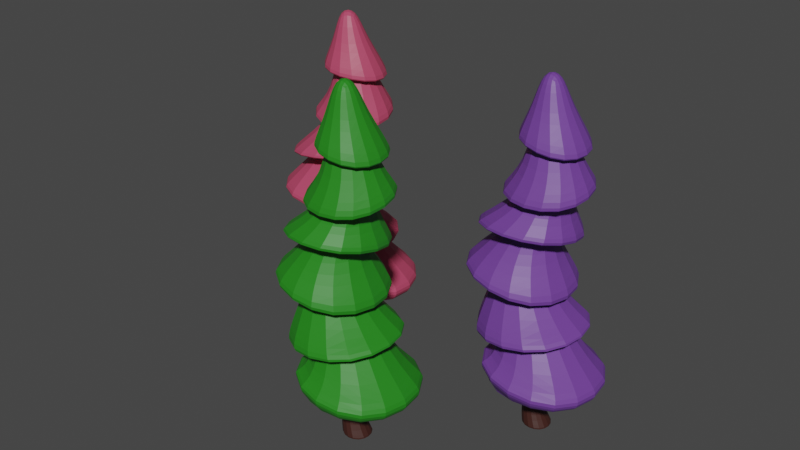 # Source: Pinheirinhos.blend  (saved by Blender 4.0.36; exported with 4.5.12 LTS)
import bpy
from mathutils import Matrix  # noqa: F401  (used for matrix-valued properties, if any)

bpy.ops.wm.read_factory_settings(use_empty=True)
scene = bpy.context.scene
scene.name = 'Scene'

# ---- collections
col_collection = bpy.data.collections.new('Collection'); scene.collection.children.link(col_collection)

# ---- materials (node trees are filled in below, after node groups)
mat_folhas_verdes = bpy.data.materials.new('Folhas_Verdes')
mat_folhas_verdes.use_transparent_shadow = False
mat_material_002 = bpy.data.materials.new('Material.002')
mat_material_002.use_transparent_shadow = False
mat_material_001 = bpy.data.materials.new('Material.001')
mat_material_001.use_transparent_shadow = False
mat_folhas = bpy.data.materials.new('Folhas')
mat_folhas.use_transparent_shadow = False

# ---- material node trees
mat_folhas_verdes.use_nodes = True; mat_folhas_verdes.node_tree.nodes.clear()
_N = mat_folhas_verdes.node_tree.nodes; _L = mat_folhas_verdes.node_tree.links
n0 = _N.new('ShaderNodeBsdfPrincipled'); n0.name = 'Principled BSDF'; n0.location = (10, 300)
n0.inputs[0].default_value = (0.01751, 0.2247, 0.01039, 1.0)
n0.inputs[3].default_value = 1.45
n1 = _N.new('ShaderNodeOutputMaterial'); n1.name = 'Material Output'; n1.location = (300, 300)
_L.new(n0.outputs[0], n1.inputs[0])
n1.is_active_output = True
mat_material_002.use_nodes = True; mat_material_002.node_tree.nodes.clear()
_N = mat_material_002.node_tree.nodes; _L = mat_material_002.node_tree.links
n0 = _N.new('ShaderNodeBsdfPrincipled'); n0.name = 'Principled BSDF'; n0.location = (10, 300)
n0.inputs[0].default_value = (0.04684, 0.01369, 0.009649, 1.0)
n0.inputs[3].default_value = 1.45
n1 = _N.new('ShaderNodeOutputMaterial'); n1.name = 'Material Output'; n1.location = (300, 300)
_L.new(n0.outputs[0], n1.inputs[0])
n1.is_active_output = True
mat_material_001.use_nodes = True; mat_material_001.node_tree.nodes.clear()
_N = mat_material_001.node_tree.nodes; _L = mat_material_001.node_tree.links
n0 = _N.new('ShaderNodeBsdfPrincipled'); n0.name = 'Principled BSDF'; n0.location = (10, 300)
n0.inputs[0].default_value = (0.1554, 0.05028, 0.3154, 1.0)
n0.inputs[3].default_value = 1.45
n1 = _N.new('ShaderNodeOutputMaterial'); n1.name = 'Material Output'; n1.location = (300, 300)
_L.new(n0.outputs[0], n1.inputs[0])
n1.is_active_output = True
mat_folhas.use_nodes = True; mat_folhas.node_tree.nodes.clear()
_N = mat_folhas.node_tree.nodes; _L = mat_folhas.node_tree.links
n0 = _N.new('ShaderNodeBsdfPrincipled'); n0.name = 'Principled BSDF'; n0.location = (10, 300)
n0.inputs[0].default_value = (0.4829, 0.05999, 0.1251, 1.0)
n0.inputs[3].default_value = 1.45
n1 = _N.new('ShaderNodeOutputMaterial'); n1.name = 'Material Output'; n1.location = (300, 300)
_L.new(n0.outputs[0], n1.inputs[0])
n1.is_active_output = True

# ---- world
world_world = bpy.data.worlds.new('World'); scene.world = world_world
world_world.use_nodes = True; world_world.node_tree.nodes.clear()
_N = world_world.node_tree.nodes; _L = world_world.node_tree.links
n0 = _N.new('ShaderNodeOutputWorld'); n0.name = 'World Output'; n0.location = (300, 300)
n1 = _N.new('ShaderNodeBackground'); n1.name = 'Background'; n1.location = (10, 300)
n1.inputs[0].default_value = (0.05088, 0.05088, 0.05088, 1.0)
_L.new(n1.outputs[0], n0.inputs[0])
n0.is_active_output = True
world_world.color = (0.05088, 0.05088, 0.05088)
world_world.use_sun_shadow = False
world_world.sun_shadow_jitter_overblur = 0.0

# ---- meshes
me_cube = bpy.data.meshes.new('Cube')
me_cube.from_pydata([(-0.6144, -0.1981, 8.187), (-0.6148, 0.3065, 8.189), (-0.1099, 0.3058, 8.182), (-0.08956, -0.2012, 8.153), (-1.302, -0.5031, 1.272), (-1.321, 0.7705, 1.273), (0.02989, -0.5005, 1.266), (0.01512, 0.7615, 1.267), (-1.544, -0.5069, 2.53), (-1.542, 0.5499, 2.531), (-0.451, 0.5466, 2.526), (-0.4531, -0.5059, 2.525), (-0.9396, -0.4083, 4.114), (-0.9374, 0.4194, 4.114), (-0.1451, 0.4183, 4.101), (-0.1474, -0.405, 4.101), (-0.5752, -0.5242, 5.38), (-0.5744, 0.5083, 5.379), (0.4315, 0.5088, 5.377), (0.4383, -0.5246, 5.369), (-0.7137, -0.3491, 7.124), (-0.7142, 0.4116, 7.125), (0.04551, 0.4102, 7.116), (0.06579, -0.3516, 7.09), (1.441, -1.447, -0.322), (-1.472, -1.447, -0.3226), (-1.472, 1.449, -0.3226), (1.441, 1.448, -0.322), (-2.02, -1.316, 1.221), (0.7043, -1.317, 1.222), (-2.02, 1.358, 1.221), (0.7043, 1.355, 1.222), (-2.287, 1.301, 2.783), (-2.287, -1.232, 2.783), (0.2389, -1.223, 2.877), (0.2389, 1.291, 2.877), (-1.365, 0.9859, 4.375), (-1.365, -0.9536, 4.375), (0.49, -0.9554, 4.28), (0.49, 0.9932, 4.28), (-0.9201, 0.8532, 5.581), (-0.9201, -0.8323, 5.581), (0.7568, -0.8265, 5.651), (0.7387, 0.8473, 5.669), (-0.8397, 0.5859, 7.214), (-0.8394, -0.4954, 7.213), (0.2518, -0.494, 7.266), (0.2187, 0.5805, 7.307), (-2.08, -2.004, -0.2474), (-1.959, 2.139, -0.3181), (2.034, -2.133, -0.7673), (2.155, 2.01, -0.8381), (-1.774, -1.454, 0.2807), (-2.228, -1.917, 0.3051), (-2.258, 1.808, 0.394), (-1.8, 1.416, 0.3628), (1.512, -1.906, 0.8354), (1.122, -1.435, 0.6828), (1.481, 1.83, 0.9244), (1.084, 1.422, 0.7631), (-2.363, -1.273, 2.295), (-2.814, -1.753, 2.522), (-2.651, 1.994, 2.42), (-2.242, 1.46, 2.216), (1.097, 1.855, 1.716), (0.4812, 1.329, 1.687), (0.9307, -1.978, 1.821), (0.3635, -1.41, 1.766), (-2.127, -1.278, 3.749), (-2.456, -1.671, 3.927), (-2.454, 1.769, 3.191), (-2.127, 1.336, 3.18), (1.022, 1.755, 3.192), (0.5277, 1.342, 3.166), (1.02, -1.658, 3.922), (0.533, -1.287, 3.737), (-1.375, -1.102, 4.688), (-1.666, -1.437, 4.724), (-1.666, 1.464, 5.124), (-1.379, 1.155, 4.997), (1.253, 1.487, 5.135), (0.8661, 1.156, 4.999), (1.252, -1.46, 4.728), (0.8639, -1.101, 4.69), (-1.06, -0.8642, 6.359), (-1.251, -1.096, 6.412), (-1.31, 1.202, 6.392), (-1.107, 0.9744, 6.336), (0.9861, 1.284, 6.051), (0.7152, 1.024, 6.047), (1.087, -1.075, 6.015), (0.7969, -0.8323, 6.024), (-1.641, -1.642, -1.039), (-1.754, -1.639, -0.7788), (-1.641, 1.642, -1.039), (-1.655, 1.738, -0.8365), (1.643, -1.642, -1.039), (1.597, -1.744, -1.203), (1.643, 1.642, -1.039), (1.696, 1.633, -1.26)], [], [(28, 29, 11, 8), (31, 30, 9, 10), (32, 33, 12, 13), (25, 4, 5, 26), (50, 24, 25, 48), (26, 5, 7, 27), (34, 35, 14, 15), (30, 28, 8, 9), (29, 31, 10, 11), (27, 7, 6, 24), (40, 41, 20, 21), (36, 37, 16, 17), (33, 34, 15, 12), (35, 32, 13, 14), (43, 40, 21, 22), (37, 38, 19, 16), (39, 36, 17, 18), (38, 39, 18, 19), (42, 43, 22, 23), (44, 45, 0, 1), (41, 42, 23, 20), (2, 1, 0, 3), (45, 46, 3, 0), (47, 44, 1, 2), (46, 47, 2, 3), (53, 56, 29, 28), (58, 54, 30, 31), (67, 60, 8, 11), (52, 55, 5, 4), (61, 66, 34, 33), (64, 62, 32, 35), (66, 64, 35, 34), (60, 63, 9, 8), (69, 74, 38, 37), (72, 70, 36, 39), (74, 72, 39, 38), (68, 71, 13, 12), (77, 82, 42, 41), (80, 78, 40, 43), (82, 80, 43, 42), (76, 79, 17, 16), (85, 90, 46, 45), (88, 86, 44, 47), (90, 88, 47, 46), (84, 87, 21, 20), (24, 6, 4, 25), (49, 26, 27, 51), (57, 52, 4, 6), (51, 27, 24, 50), (99, 95, 49, 51), (59, 57, 6, 7), (55, 59, 7, 5), (56, 58, 31, 29), (54, 53, 28, 30), (65, 67, 11, 10), (62, 61, 33, 32), (75, 68, 12, 15), (63, 65, 10, 9), (83, 76, 16, 19), (73, 75, 15, 14), (70, 69, 37, 36), (71, 73, 14, 13), (78, 77, 41, 40), (91, 84, 20, 23), (81, 83, 19, 18), (79, 81, 18, 17), (89, 91, 23, 22), (86, 85, 45, 44), (87, 89, 22, 21), (93, 97, 50, 48), (97, 99, 51, 50), (53, 54, 55, 52), (54, 58, 59, 55), (58, 56, 57, 59), (56, 53, 52, 57), (61, 62, 63, 60), (62, 64, 65, 63), (64, 66, 67, 65), (66, 61, 60, 67), (69, 70, 71, 68), (70, 72, 73, 71), (72, 74, 75, 73), (74, 69, 68, 75), (77, 78, 79, 76), (78, 80, 81, 79), (80, 82, 83, 81), (82, 77, 76, 83), (85, 86, 87, 84), (86, 88, 89, 87), (88, 90, 91, 89), (90, 85, 84, 91), (48, 25, 26, 49), (94, 92, 93, 95), (98, 94, 95, 99), (96, 98, 99, 97), (92, 96, 97, 93), (95, 93, 48, 49)])
_uv = me_cube.uv_layers.new(name='UVMap')
_uv.uv.foreach_set('vector', [0.625, 1.0, 0.625, 0.75, 0.625, 0.75, 0.625, 1.0, 0.625, 0.5, 0.625, 0.25, 0.625, 0.25, 0.625, 0.5, 0.625, 0.25, 0.625, 0.0, 0.625, 0.0, 0.625, 0.25, 0.4638, 0.0, 0.6168, 0.0, 0.6168, 0.25, 0.4638, 0.25, 0.4367, 0.75, 0.4638, 0.75, 0.4638, 1.0, 0.4367, 1.0, 0.4638, 0.25, 0.6168, 0.25, 0.6168, 0.5, 0.4638, 0.5, 0.625, 0.75, 0.625, 0.5, 0.625, 0.5, 0.625, 0.75, 0.625, 0.25, 0.625, 0.0, 0.625, 0.0, 0.625, 0.25, 0.625, 0.75, 0.625, 0.5, 0.625, 0.5, 0.625, 0.75, 0.4638, 0.5, 0.6168, 0.5, 0.6168, 0.75, 0.4638, 0.75, 0.625, 0.25, 0.625, 0.0, 0.625, 0.0, 0.625, 0.25, 0.625, 0.25, 0.625, 0.0, 0.625, 0.0, 0.625, 0.25, 0.625, 1.0, 0.625, 0.75, 0.625, 0.75, 0.625, 1.0, 0.625, 0.5, 0.625, 0.25, 0.625, 0.25, 0.625, 0.5, 0.625, 0.5, 0.625, 0.25, 0.625, 0.25, 0.625, 0.5, 0.625, 1.0, 0.625, 0.75, 0.625, 0.75, 0.625, 1.0, 0.625, 0.5, 0.625, 0.25, 0.625, 0.25, 0.625, 0.5, 0.625, 0.75, 0.625, 0.5, 0.625, 0.5, 0.625, 0.75, 0.625, 0.75, 0.625, 0.5, 0.625, 0.5, 0.625, 0.75, 0.625, 0.25, 0.625, 0.0, 0.625, 0.0, 0.625, 0.25, 0.625, 1.0, 0.625, 0.75, 0.625, 0.75, 0.625, 1.0, 0.625, 0.5, 0.875, 0.5, 0.875, 0.75, 0.625, 0.75, 0.625, 1.0, 0.625, 0.75, 0.625, 0.75, 0.625, 1.0, 0.625, 0.5, 0.625, 0.25, 0.625, 0.25, 0.625, 0.5, 0.625, 0.75, 0.625, 0.5, 0.625, 0.5, 0.625, 0.75, 0.625, 1.0, 0.625, 0.75, 0.625, 0.75, 0.625, 1.0, 0.625, 0.5, 0.625, 0.25, 0.625, 0.25, 0.625, 0.5, 0.625, 0.7491, 0.625, 0.9997, 0.625, 1.0, 0.625, 0.75, 0.6212, -0.001474, 0.6211, 0.2493, 0.6168, 0.25, 0.6168, 0.0, 0.625, 1.0, 0.625, 0.75, 0.625, 0.75, 0.625, 1.0, 0.625, 0.5, 0.625, 0.25, 0.625, 0.25, 0.625, 0.5, 0.625, 0.75, 0.625, 0.5, 0.625, 0.5, 0.625, 0.75, 0.625, -0.000632, 0.625, 0.2505, 0.625, 0.25, 0.625, 0.0, 0.625, 1.0, 0.625, 0.75, 0.625, 0.75, 0.625, 1.0, 0.625, 0.5, 0.625, 0.25, 0.625, 0.25, 0.625, 0.5, 0.625, 0.75, 0.625, 0.5, 0.625, 0.5, 0.625, 0.75, 0.625, -0.0009425, 0.625, 0.2508, 0.625, 0.25, 0.625, 0.0, 0.625, 1.0, 0.625, 0.75, 0.625, 0.75, 0.625, 1.0, 0.625, 0.5, 0.625, 0.25, 0.625, 0.25, 0.625, 0.5, 0.625, 0.75, 0.625, 0.5, 0.625, 0.5, 0.625, 0.75, 0.625, 0.0008893, 0.625, 0.2501, 0.625, 0.25, 0.625, 0.0, 0.625, 1.0, 0.625, 0.75, 0.625, 0.75, 0.625, 1.0, 0.625, 0.5, 0.625, 0.25, 0.625, 0.25, 0.625, 0.5, 0.625, 0.75, 0.625, 0.5, 0.625, 0.5, 0.625, 0.75, 0.625, -0.0004475, 0.625, 0.2504, 0.625, 0.25, 0.625, 0.0, 0.4638, 0.75, 0.6168, 0.75, 0.6168, 1.0, 0.4638, 1.0, 0.4367, 0.25, 0.4638, 0.25, 0.4638, 0.5, 0.4367, 0.5, 0.6213, 0.7514, 0.6212, 0.9993, 0.6168, 1.0, 0.6168, 0.75, 0.4367, 0.5, 0.4638, 0.5, 0.4638, 0.75, 0.4367, 0.75, 0.3248, 0.5491, 0.1752, 0.5491, 0.1586, 0.5, 0.3421, 0.5, 0.6211, 0.5014, 0.6212, 0.7507, 0.6168, 0.75, 0.6168, 0.5, 0.6211, 0.2486, 0.6211, 0.5007, 0.6168, 0.5, 0.6168, 0.25, 0.625, 0.75, 0.625, 0.5, 0.625, 0.5, 0.625, 0.75, 0.625, 0.25, 0.625, 0.0, 0.625, 0.0, 0.625, 0.25, 0.625, 0.5006, 0.625, 0.7495, 0.625, 0.75, 0.625, 0.5, 0.625, 0.25, 0.625, 0.0, 0.625, 0.0, 0.625, 0.25, 0.625, 0.7483, 0.625, 0.9995, 0.625, 1.0, 0.625, 0.75, 0.625, 0.2509, 0.625, 0.5004, 0.625, 0.5, 0.625, 0.25, 0.625, 0.7499, 0.625, 1.0, 0.625, 1.0, 0.625, 0.75, 0.625, 0.501, 0.625, 0.7491, 0.625, 0.75, 0.625, 0.5, 0.625, 0.25, 0.625, 0.0, 0.625, 0.0, 0.625, 0.25, 0.625, 0.2516, 0.625, 0.5005, 0.625, 0.5, 0.625, 0.25, 0.625, 0.25, 0.625, 0.0, 0.625, 0.0, 0.625, 0.25, 0.625, 0.7488, 0.625, 0.9998, 0.625, 1.0, 0.625, 0.75, 0.625, 0.4991, 0.625, 0.7499, 0.625, 0.75, 0.625, 0.5, 0.625, 0.2501, 0.625, 0.4996, 0.625, 0.5, 0.625, 0.25, 0.625, 0.5005, 0.625, 0.7496, 0.625, 0.75, 0.625, 0.5, 0.625, 0.25, 0.625, 0.0, 0.625, 0.0, 0.625, 0.25, 0.625, 0.2511, 0.625, 0.5002, 0.625, 0.5, 0.625, 0.25, 0.1752, 0.7009, 0.3248, 0.7009, 0.3421, 0.75, 0.1586, 0.75, 0.3281, 0.7009, 0.3281, 0.5491, 0.4367, 0.5, 0.4367, 0.75, 0.625, 0.0, 0.625, 0.25, 0.6211, 0.2493, 0.6212, -0.001474, 0.625, 0.25, 0.625, 0.5, 0.6211, 0.5007, 0.6211, 0.2486, 0.625, 0.5, 0.625, 0.75, 0.6212, 0.7507, 0.6211, 0.5014, 0.625, 0.75, 0.625, 1.0, 0.6212, 0.9993, 0.6213, 0.7514, 0.625, 0.0, 0.625, 0.25, 0.625, 0.2505, 0.625, -0.000632, 0.625, 0.25, 0.625, 0.5, 0.625, 0.5004, 0.625, 0.2509, 0.625, 0.5, 0.625, 0.75, 0.625, 0.7495, 0.625, 0.5006, 0.625, 0.75, 0.625, 1.0, 0.625, 0.9997, 0.625, 0.7491, 0.625, 0.0, 0.625, 0.25, 0.625, 0.2508, 0.625, -0.0009425, 0.625, 0.25, 0.625, 0.5, 0.625, 0.5005, 0.625, 0.2516, 0.625, 0.5, 0.625, 0.75, 0.625, 0.7491, 0.625, 0.501, 0.625, 0.75, 0.625, 1.0, 0.625, 0.9995, 0.625, 0.7483, 0.625, 0.0, 0.625, 0.25, 0.625, 0.2501, 0.625, 0.0008893, 0.625, 0.25, 0.625, 0.5, 0.625, 0.4996, 0.625, 0.2501, 0.625, 0.5, 0.625, 0.75, 0.625, 0.7499, 0.625, 0.4991, 0.625, 0.75, 0.625, 1.0, 0.625, 1.0, 0.625, 0.7499, 0.625, 0.0, 0.625, 0.25, 0.625, 0.2504, 0.625, -0.0004475, 0.625, 0.25, 0.625, 0.5, 0.625, 0.5002, 0.625, 0.2511, 0.625, 0.5, 0.625, 0.75, 0.625, 0.7496, 0.625, 0.5005, 0.625, 0.75, 0.625, 1.0, 0.625, 0.9998, 0.625, 0.7488, 0.4367, 0.0, 0.4638, 0.0, 0.4638, 0.25, 0.4367, 0.25, 0.1773, 0.5523, 0.1773, 0.6977, 0.1741, 0.6998, 0.1741, 0.5502, 0.3227, 0.5523, 0.1773, 0.5523, 0.1752, 0.5491, 0.3248, 0.5491, 0.3227, 0.6977, 0.3227, 0.5523, 0.3281, 0.5491, 0.3281, 0.7009, 0.1773, 0.6977, 0.3227, 0.6977, 0.3248, 0.7009, 0.1752, 0.7009, 0.1741, 0.5502, 0.1741, 0.6998, 0.125, 0.7167, 0.125, 0.5333])
me_cube.materials.append(mat_folhas_verdes)
me_cube.update()
me_cube_001 = bpy.data.meshes.new('Cube.001')
me_cube_001.from_pydata([(-0.6421, -0.6421, -0.6421), (-1.137, -0.6421, 2.497), (-0.6421, 0.6421, -0.6421), (-1.137, 0.6421, 2.497), (0.6421, -0.6421, -0.6421), (0.1475, -0.6421, 2.497), (0.6421, 0.6421, -0.6421), (0.1475, 0.6421, 2.497), (-1.508, 0.6421, -1.896), (-1.508, -0.6421, -1.896), (-0.2234, 0.6421, -1.896), (-0.2234, -0.6421, -1.896), (-1.248, 1.054, -3.68), (-1.248, -1.054, -3.68), (0.8597, 1.054, -3.68), (0.8597, -1.054, -3.68), (-1.248, 1.054, -3.68), (-1.248, -1.054, -3.68), (0.8597, 1.054, -3.68), (0.8597, -1.054, -3.68)], [], [(0, 1, 3, 2), (2, 3, 7, 6), (6, 7, 5, 4), (4, 5, 1, 0), (4, 0, 9, 11), (7, 3, 1, 5), (10, 11, 15, 14), (2, 6, 10, 8), (0, 2, 8, 9), (6, 4, 11, 10), (15, 13, 17, 19), (9, 8, 12, 13), (11, 9, 13, 15), (8, 10, 14, 12), (16, 18, 19, 17), (12, 14, 18, 16), (14, 15, 19, 18), (13, 12, 16, 17)])
_uv = me_cube_001.uv_layers.new(name='UVMap')
_uv.uv.foreach_set('vector', [0.375, 0.0, 0.625, 0.0, 0.625, 0.25, 0.375, 0.25, 0.375, 0.25, 0.625, 0.25, 0.625, 0.5, 0.375, 0.5, 0.375, 0.5, 0.625, 0.5, 0.625, 0.75, 0.375, 0.75, 0.375, 0.75, 0.625, 0.75, 0.625, 1.0, 0.375, 1.0, 0.375, 0.75, 0.375, 1.0, 0.375, 1.0, 0.375, 0.75, 0.625, 0.5, 0.875, 0.5, 0.875, 0.75, 0.625, 0.75, 0.375, 0.5, 0.375, 0.75, 0.375, 0.75, 0.375, 0.5, 0.375, 0.25, 0.375, 0.5, 0.375, 0.5, 0.375, 0.25, 0.375, 0.0, 0.375, 0.25, 0.375, 0.25, 0.375, 0.0, 0.375, 0.5, 0.375, 0.75, 0.375, 0.75, 0.375, 0.5, 0.375, 0.75, 0.375, 1.0, 0.375, 1.0, 0.375, 0.75, 0.375, 0.0, 0.375, 0.25, 0.375, 0.25, 0.375, 0.0, 0.375, 0.75, 0.375, 1.0, 0.375, 1.0, 0.375, 0.75, 0.375, 0.25, 0.375, 0.5, 0.375, 0.5, 0.375, 0.25, 0.125, 0.5, 0.375, 0.5, 0.375, 0.75, 0.125, 0.75, 0.375, 0.25, 0.375, 0.5, 0.375, 0.5, 0.375, 0.25, 0.375, 0.5, 0.375, 0.75, 0.375, 0.75, 0.375, 0.5, 0.375, 0.0, 0.375, 0.25, 0.375, 0.25, 0.375, 0.0])
me_cube_001.materials.append(mat_material_002)
me_cube_001.update()
me_cube_002 = bpy.data.meshes.new('Cube.002')
me_cube_002.from_pydata([(-0.6144, -0.1981, 8.187), (-0.6148, 0.3065, 8.189), (-0.1099, 0.3058, 8.182), (-0.08956, -0.2012, 8.153), (-1.302, -0.5031, 1.272), (-1.321, 0.7705, 1.273), (0.02989, -0.5005, 1.266), (0.01512, 0.7615, 1.267), (-1.544, -0.5069, 2.53), (-1.542, 0.5499, 2.531), (-0.451, 0.5466, 2.526), (-0.4531, -0.5059, 2.525), (-0.9396, -0.4083, 4.114), (-0.9374, 0.4194, 4.114), (-0.1451, 0.4183, 4.101), (-0.1474, -0.405, 4.101), (-0.5752, -0.5242, 5.38), (-0.5744, 0.5083, 5.379), (0.4315, 0.5088, 5.377), (0.4383, -0.5246, 5.369), (-0.7137, -0.3491, 7.124), (-0.7142, 0.4116, 7.125), (0.04551, 0.4102, 7.116), (0.06579, -0.3516, 7.09), (1.441, -1.447, -0.322), (-1.472, -1.447, -0.3226), (-1.472, 1.449, -0.3226), (1.441, 1.448, -0.322), (-2.02, -1.316, 1.221), (0.7043, -1.317, 1.222), (-2.02, 1.358, 1.221), (0.7043, 1.355, 1.222), (-2.287, 1.301, 2.783), (-2.287, -1.232, 2.783), (0.2389, -1.223, 2.877), (0.2389, 1.291, 2.877), (-1.365, 0.9859, 4.375), (-1.365, -0.9536, 4.375), (0.49, -0.9554, 4.28), (0.49, 0.9932, 4.28), (-0.9201, 0.8532, 5.581), (-0.9201, -0.8323, 5.581), (0.7568, -0.8265, 5.651), (0.7387, 0.8473, 5.669), (-0.8397, 0.5859, 7.214), (-0.8394, -0.4954, 7.213), (0.2518, -0.494, 7.266), (0.2187, 0.5805, 7.307), (-2.08, -2.004, -0.2474), (-1.959, 2.139, -0.3181), (2.034, -2.133, -0.7673), (2.155, 2.01, -0.8381), (-1.774, -1.454, 0.2807), (-2.228, -1.917, 0.3051), (-2.258, 1.808, 0.394), (-1.8, 1.416, 0.3628), (1.512, -1.906, 0.8354), (1.122, -1.435, 0.6828), (1.481, 1.83, 0.9244), (1.084, 1.422, 0.7631), (-2.363, -1.273, 2.295), (-2.814, -1.753, 2.522), (-2.651, 1.994, 2.42), (-2.242, 1.46, 2.216), (1.097, 1.855, 1.716), (0.4812, 1.329, 1.687), (0.9307, -1.978, 1.821), (0.3635, -1.41, 1.766), (-2.127, -1.278, 3.749), (-2.456, -1.671, 3.927), (-2.454, 1.769, 3.191), (-2.127, 1.336, 3.18), (1.022, 1.755, 3.192), (0.5277, 1.342, 3.166), (1.02, -1.658, 3.922), (0.533, -1.287, 3.737), (-1.375, -1.102, 4.688), (-1.666, -1.437, 4.724), (-1.666, 1.464, 5.124), (-1.379, 1.155, 4.997), (1.253, 1.487, 5.135), (0.8661, 1.156, 4.999), (1.252, -1.46, 4.728), (0.8639, -1.101, 4.69), (-1.06, -0.8642, 6.359), (-1.251, -1.096, 6.412), (-1.31, 1.202, 6.392), (-1.107, 0.9744, 6.336), (0.9861, 1.284, 6.051), (0.7152, 1.024, 6.047), (1.087, -1.075, 6.015), (0.7969, -0.8323, 6.024), (-1.641, -1.642, -1.039), (-1.754, -1.639, -0.7788), (-1.641, 1.642, -1.039), (-1.655, 1.738, -0.8365), (1.643, -1.642, -1.039), (1.597, -1.744, -1.203), (1.643, 1.642, -1.039), (1.696, 1.633, -1.26)], [], [(28, 29, 11, 8), (31, 30, 9, 10), (32, 33, 12, 13), (25, 4, 5, 26), (50, 24, 25, 48), (26, 5, 7, 27), (34, 35, 14, 15), (30, 28, 8, 9), (29, 31, 10, 11), (27, 7, 6, 24), (40, 41, 20, 21), (36, 37, 16, 17), (33, 34, 15, 12), (35, 32, 13, 14), (43, 40, 21, 22), (37, 38, 19, 16), (39, 36, 17, 18), (38, 39, 18, 19), (42, 43, 22, 23), (44, 45, 0, 1), (41, 42, 23, 20), (2, 1, 0, 3), (45, 46, 3, 0), (47, 44, 1, 2), (46, 47, 2, 3), (53, 56, 29, 28), (58, 54, 30, 31), (67, 60, 8, 11), (52, 55, 5, 4), (61, 66, 34, 33), (64, 62, 32, 35), (66, 64, 35, 34), (60, 63, 9, 8), (69, 74, 38, 37), (72, 70, 36, 39), (74, 72, 39, 38), (68, 71, 13, 12), (77, 82, 42, 41), (80, 78, 40, 43), (82, 80, 43, 42), (76, 79, 17, 16), (85, 90, 46, 45), (88, 86, 44, 47), (90, 88, 47, 46), (84, 87, 21, 20), (24, 6, 4, 25), (49, 26, 27, 51), (57, 52, 4, 6), (51, 27, 24, 50), (99, 95, 49, 51), (59, 57, 6, 7), (55, 59, 7, 5), (56, 58, 31, 29), (54, 53, 28, 30), (65, 67, 11, 10), (62, 61, 33, 32), (75, 68, 12, 15), (63, 65, 10, 9), (83, 76, 16, 19), (73, 75, 15, 14), (70, 69, 37, 36), (71, 73, 14, 13), (78, 77, 41, 40), (91, 84, 20, 23), (81, 83, 19, 18), (79, 81, 18, 17), (89, 91, 23, 22), (86, 85, 45, 44), (87, 89, 22, 21), (93, 97, 50, 48), (97, 99, 51, 50), (53, 54, 55, 52), (54, 58, 59, 55), (58, 56, 57, 59), (56, 53, 52, 57), (61, 62, 63, 60), (62, 64, 65, 63), (64, 66, 67, 65), (66, 61, 60, 67), (69, 70, 71, 68), (70, 72, 73, 71), (72, 74, 75, 73), (74, 69, 68, 75), (77, 78, 79, 76), (78, 80, 81, 79), (80, 82, 83, 81), (82, 77, 76, 83), (85, 86, 87, 84), (86, 88, 89, 87), (88, 90, 91, 89), (90, 85, 84, 91), (48, 25, 26, 49), (94, 92, 93, 95), (98, 94, 95, 99), (96, 98, 99, 97), (92, 96, 97, 93), (95, 93, 48, 49)])
me_cube_002.polygons.foreach_set('material_index', [1, 1, 1, 1, 1, 1, 1, 1, 1, 1, 1, 1, 1, 1, 1, 1, 1, 1, 1, 1, 1, 1, 1, 1, 1, 1, 1, 1, 1, 1, 1, 1, 1, 1, 1, 1, 1, 1, 1, 1, 1, 1, 1, 1, 1, 1, 1, 1, 1, 1, 1, 1, 1, 1, 1, 1, 1, 1, 1, 1, 1, 1, 1, 1, 1, 1, 1, 1, 1, 1, 1, 1, 1, 1, 1, 1, 1, 1, 1, 1, 1, 1, 1, 1, 1, 1, 1, 1, 1, 1, 1, 1, 1, 1, 1, 1, 1])
_uv = me_cube_002.uv_layers.new(name='UVMap')
_uv.uv.foreach_set('vector', [0.625, 1.0, 0.625, 0.75, 0.625, 0.75, 0.625, 1.0, 0.625, 0.5, 0.625, 0.25, 0.625, 0.25, 0.625, 0.5, 0.625, 0.25, 0.625, 0.0, 0.625, 0.0, 0.625, 0.25, 0.4638, 0.0, 0.6168, 0.0, 0.6168, 0.25, 0.4638, 0.25, 0.4367, 0.75, 0.4638, 0.75, 0.4638, 1.0, 0.4367, 1.0, 0.4638, 0.25, 0.6168, 0.25, 0.6168, 0.5, 0.4638, 0.5, 0.625, 0.75, 0.625, 0.5, 0.625, 0.5, 0.625, 0.75, 0.625, 0.25, 0.625, 0.0, 0.625, 0.0, 0.625, 0.25, 0.625, 0.75, 0.625, 0.5, 0.625, 0.5, 0.625, 0.75, 0.4638, 0.5, 0.6168, 0.5, 0.6168, 0.75, 0.4638, 0.75, 0.625, 0.25, 0.625, 0.0, 0.625, 0.0, 0.625, 0.25, 0.625, 0.25, 0.625, 0.0, 0.625, 0.0, 0.625, 0.25, 0.625, 1.0, 0.625, 0.75, 0.625, 0.75, 0.625, 1.0, 0.625, 0.5, 0.625, 0.25, 0.625, 0.25, 0.625, 0.5, 0.625, 0.5, 0.625, 0.25, 0.625, 0.25, 0.625, 0.5, 0.625, 1.0, 0.625, 0.75, 0.625, 0.75, 0.625, 1.0, 0.625, 0.5, 0.625, 0.25, 0.625, 0.25, 0.625, 0.5, 0.625, 0.75, 0.625, 0.5, 0.625, 0.5, 0.625, 0.75, 0.625, 0.75, 0.625, 0.5, 0.625, 0.5, 0.625, 0.75, 0.625, 0.25, 0.625, 0.0, 0.625, 0.0, 0.625, 0.25, 0.625, 1.0, 0.625, 0.75, 0.625, 0.75, 0.625, 1.0, 0.625, 0.5, 0.875, 0.5, 0.875, 0.75, 0.625, 0.75, 0.625, 1.0, 0.625, 0.75, 0.625, 0.75, 0.625, 1.0, 0.625, 0.5, 0.625, 0.25, 0.625, 0.25, 0.625, 0.5, 0.625, 0.75, 0.625, 0.5, 0.625, 0.5, 0.625, 0.75, 0.625, 1.0, 0.625, 0.75, 0.625, 0.75, 0.625, 1.0, 0.625, 0.5, 0.625, 0.25, 0.625, 0.25, 0.625, 0.5, 0.625, 0.7491, 0.625, 0.9997, 0.625, 1.0, 0.625, 0.75, 0.6212, -0.001474, 0.6211, 0.2493, 0.6168, 0.25, 0.6168, 0.0, 0.625, 1.0, 0.625, 0.75, 0.625, 0.75, 0.625, 1.0, 0.625, 0.5, 0.625, 0.25, 0.625, 0.25, 0.625, 0.5, 0.625, 0.75, 0.625, 0.5, 0.625, 0.5, 0.625, 0.75, 0.625, -0.000632, 0.625, 0.2505, 0.625, 0.25, 0.625, 0.0, 0.625, 1.0, 0.625, 0.75, 0.625, 0.75, 0.625, 1.0, 0.625, 0.5, 0.625, 0.25, 0.625, 0.25, 0.625, 0.5, 0.625, 0.75, 0.625, 0.5, 0.625, 0.5, 0.625, 0.75, 0.625, -0.0009425, 0.625, 0.2508, 0.625, 0.25, 0.625, 0.0, 0.625, 1.0, 0.625, 0.75, 0.625, 0.75, 0.625, 1.0, 0.625, 0.5, 0.625, 0.25, 0.625, 0.25, 0.625, 0.5, 0.625, 0.75, 0.625, 0.5, 0.625, 0.5, 0.625, 0.75, 0.625, 0.0008893, 0.625, 0.2501, 0.625, 0.25, 0.625, 0.0, 0.625, 1.0, 0.625, 0.75, 0.625, 0.75, 0.625, 1.0, 0.625, 0.5, 0.625, 0.25, 0.625, 0.25, 0.625, 0.5, 0.625, 0.75, 0.625, 0.5, 0.625, 0.5, 0.625, 0.75, 0.625, -0.0004475, 0.625, 0.2504, 0.625, 0.25, 0.625, 0.0, 0.4638, 0.75, 0.6168, 0.75, 0.6168, 1.0, 0.4638, 1.0, 0.4367, 0.25, 0.4638, 0.25, 0.4638, 0.5, 0.4367, 0.5, 0.6213, 0.7514, 0.6212, 0.9993, 0.6168, 1.0, 0.6168, 0.75, 0.4367, 0.5, 0.4638, 0.5, 0.4638, 0.75, 0.4367, 0.75, 0.3248, 0.5491, 0.1752, 0.5491, 0.1586, 0.5, 0.3421, 0.5, 0.6211, 0.5014, 0.6212, 0.7507, 0.6168, 0.75, 0.6168, 0.5, 0.6211, 0.2486, 0.6211, 0.5007, 0.6168, 0.5, 0.6168, 0.25, 0.625, 0.75, 0.625, 0.5, 0.625, 0.5, 0.625, 0.75, 0.625, 0.25, 0.625, 0.0, 0.625, 0.0, 0.625, 0.25, 0.625, 0.5006, 0.625, 0.7495, 0.625, 0.75, 0.625, 0.5, 0.625, 0.25, 0.625, 0.0, 0.625, 0.0, 0.625, 0.25, 0.625, 0.7483, 0.625, 0.9995, 0.625, 1.0, 0.625, 0.75, 0.625, 0.2509, 0.625, 0.5004, 0.625, 0.5, 0.625, 0.25, 0.625, 0.7499, 0.625, 1.0, 0.625, 1.0, 0.625, 0.75, 0.625, 0.501, 0.625, 0.7491, 0.625, 0.75, 0.625, 0.5, 0.625, 0.25, 0.625, 0.0, 0.625, 0.0, 0.625, 0.25, 0.625, 0.2516, 0.625, 0.5005, 0.625, 0.5, 0.625, 0.25, 0.625, 0.25, 0.625, 0.0, 0.625, 0.0, 0.625, 0.25, 0.625, 0.7488, 0.625, 0.9998, 0.625, 1.0, 0.625, 0.75, 0.625, 0.4991, 0.625, 0.7499, 0.625, 0.75, 0.625, 0.5, 0.625, 0.2501, 0.625, 0.4996, 0.625, 0.5, 0.625, 0.25, 0.625, 0.5005, 0.625, 0.7496, 0.625, 0.75, 0.625, 0.5, 0.625, 0.25, 0.625, 0.0, 0.625, 0.0, 0.625, 0.25, 0.625, 0.2511, 0.625, 0.5002, 0.625, 0.5, 0.625, 0.25, 0.1752, 0.7009, 0.3248, 0.7009, 0.3421, 0.75, 0.1586, 0.75, 0.3281, 0.7009, 0.3281, 0.5491, 0.4367, 0.5, 0.4367, 0.75, 0.625, 0.0, 0.625, 0.25, 0.6211, 0.2493, 0.6212, -0.001474, 0.625, 0.25, 0.625, 0.5, 0.6211, 0.5007, 0.6211, 0.2486, 0.625, 0.5, 0.625, 0.75, 0.6212, 0.7507, 0.6211, 0.5014, 0.625, 0.75, 0.625, 1.0, 0.6212, 0.9993, 0.6213, 0.7514, 0.625, 0.0, 0.625, 0.25, 0.625, 0.2505, 0.625, -0.000632, 0.625, 0.25, 0.625, 0.5, 0.625, 0.5004, 0.625, 0.2509, 0.625, 0.5, 0.625, 0.75, 0.625, 0.7495, 0.625, 0.5006, 0.625, 0.75, 0.625, 1.0, 0.625, 0.9997, 0.625, 0.7491, 0.625, 0.0, 0.625, 0.25, 0.625, 0.2508, 0.625, -0.0009425, 0.625, 0.25, 0.625, 0.5, 0.625, 0.5005, 0.625, 0.2516, 0.625, 0.5, 0.625, 0.75, 0.625, 0.7491, 0.625, 0.501, 0.625, 0.75, 0.625, 1.0, 0.625, 0.9995, 0.625, 0.7483, 0.625, 0.0, 0.625, 0.25, 0.625, 0.2501, 0.625, 0.0008893, 0.625, 0.25, 0.625, 0.5, 0.625, 0.4996, 0.625, 0.2501, 0.625, 0.5, 0.625, 0.75, 0.625, 0.7499, 0.625, 0.4991, 0.625, 0.75, 0.625, 1.0, 0.625, 1.0, 0.625, 0.7499, 0.625, 0.0, 0.625, 0.25, 0.625, 0.2504, 0.625, -0.0004475, 0.625, 0.25, 0.625, 0.5, 0.625, 0.5002, 0.625, 0.2511, 0.625, 0.5, 0.625, 0.75, 0.625, 0.7496, 0.625, 0.5005, 0.625, 0.75, 0.625, 1.0, 0.625, 0.9998, 0.625, 0.7488, 0.4367, 0.0, 0.4638, 0.0, 0.4638, 0.25, 0.4367, 0.25, 0.1773, 0.5523, 0.1773, 0.6977, 0.1741, 0.6998, 0.1741, 0.5502, 0.3227, 0.5523, 0.1773, 0.5523, 0.1752, 0.5491, 0.3248, 0.5491, 0.3227, 0.6977, 0.3227, 0.5523, 0.3281, 0.5491, 0.3281, 0.7009, 0.1773, 0.6977, 0.3227, 0.6977, 0.3248, 0.7009, 0.1752, 0.7009, 0.1741, 0.5502, 0.1741, 0.6998, 0.125, 0.7167, 0.125, 0.5333])
me_cube_002.materials.append(mat_folhas_verdes)
me_cube_002.materials.append(mat_material_001)
me_cube_002.update()
me_cube_003 = bpy.data.meshes.new('Cube.003')
me_cube_003.from_pydata([(-0.6421, -0.6421, -0.6421), (-1.137, -0.6421, 2.497), (-0.6421, 0.6421, -0.6421), (-1.137, 0.6421, 2.497), (0.6421, -0.6421, -0.6421), (0.1475, -0.6421, 2.497), (0.6421, 0.6421, -0.6421), (0.1475, 0.6421, 2.497), (-1.508, 0.6421, -1.896), (-1.508, -0.6421, -1.896), (-0.2234, 0.6421, -1.896), (-0.2234, -0.6421, -1.896), (-1.248, 1.054, -3.68), (-1.248, -1.054, -3.68), (0.8597, 1.054, -3.68), (0.8597, -1.054, -3.68), (-1.248, 1.054, -3.68), (-1.248, -1.054, -3.68), (0.8597, 1.054, -3.68), (0.8597, -1.054, -3.68)], [], [(0, 1, 3, 2), (2, 3, 7, 6), (6, 7, 5, 4), (4, 5, 1, 0), (4, 0, 9, 11), (7, 3, 1, 5), (10, 11, 15, 14), (2, 6, 10, 8), (0, 2, 8, 9), (6, 4, 11, 10), (15, 13, 17, 19), (9, 8, 12, 13), (11, 9, 13, 15), (8, 10, 14, 12), (16, 18, 19, 17), (12, 14, 18, 16), (14, 15, 19, 18), (13, 12, 16, 17)])
_uv = me_cube_003.uv_layers.new(name='UVMap')
_uv.uv.foreach_set('vector', [0.375, 0.0, 0.625, 0.0, 0.625, 0.25, 0.375, 0.25, 0.375, 0.25, 0.625, 0.25, 0.625, 0.5, 0.375, 0.5, 0.375, 0.5, 0.625, 0.5, 0.625, 0.75, 0.375, 0.75, 0.375, 0.75, 0.625, 0.75, 0.625, 1.0, 0.375, 1.0, 0.375, 0.75, 0.375, 1.0, 0.375, 1.0, 0.375, 0.75, 0.625, 0.5, 0.875, 0.5, 0.875, 0.75, 0.625, 0.75, 0.375, 0.5, 0.375, 0.75, 0.375, 0.75, 0.375, 0.5, 0.375, 0.25, 0.375, 0.5, 0.375, 0.5, 0.375, 0.25, 0.375, 0.0, 0.375, 0.25, 0.375, 0.25, 0.375, 0.0, 0.375, 0.5, 0.375, 0.75, 0.375, 0.75, 0.375, 0.5, 0.375, 0.75, 0.375, 1.0, 0.375, 1.0, 0.375, 0.75, 0.375, 0.0, 0.375, 0.25, 0.375, 0.25, 0.375, 0.0, 0.375, 0.75, 0.375, 1.0, 0.375, 1.0, 0.375, 0.75, 0.375, 0.25, 0.375, 0.5, 0.375, 0.5, 0.375, 0.25, 0.125, 0.5, 0.375, 0.5, 0.375, 0.75, 0.125, 0.75, 0.375, 0.25, 0.375, 0.5, 0.375, 0.5, 0.375, 0.25, 0.375, 0.5, 0.375, 0.75, 0.375, 0.75, 0.375, 0.5, 0.375, 0.0, 0.375, 0.25, 0.375, 0.25, 0.375, 0.0])
me_cube_003.materials.append(mat_material_002)
me_cube_003.update()
me_cube_004 = bpy.data.meshes.new('Cube.004')
me_cube_004.from_pydata([(-0.6144, -0.1981, 8.187), (-0.6148, 0.3065, 8.189), (-0.1099, 0.3058, 8.182), (-0.08956, -0.2012, 8.153), (-1.302, -0.5031, 1.272), (-1.321, 0.7705, 1.273), (0.02989, -0.5005, 1.266), (0.01512, 0.7615, 1.267), (-1.544, -0.5069, 2.53), (-1.542, 0.5499, 2.531), (-0.451, 0.5466, 2.526), (-0.4531, -0.5059, 2.525), (-0.9396, -0.4083, 4.114), (-0.9374, 0.4194, 4.114), (-0.1451, 0.4183, 4.101), (-0.1474, -0.405, 4.101), (-0.5752, -0.5242, 5.38), (-0.5744, 0.5083, 5.379), (0.4315, 0.5088, 5.377), (0.4383, -0.5246, 5.369), (-0.7137, -0.3491, 7.124), (-0.7142, 0.4116, 7.125), (0.04551, 0.4102, 7.116), (0.06579, -0.3516, 7.09), (1.441, -1.447, -0.322), (-1.472, -1.447, -0.3226), (-1.472, 1.449, -0.3226), (1.441, 1.448, -0.322), (-2.02, -1.316, 1.221), (0.7043, -1.317, 1.222), (-2.02, 1.358, 1.221), (0.7043, 1.355, 1.222), (-2.287, 1.301, 2.783), (-2.287, -1.232, 2.783), (0.2389, -1.223, 2.877), (0.2389, 1.291, 2.877), (-1.365, 0.9859, 4.375), (-1.365, -0.9536, 4.375), (0.49, -0.9554, 4.28), (0.49, 0.9932, 4.28), (-0.9201, 0.8532, 5.581), (-0.9201, -0.8323, 5.581), (0.7568, -0.8265, 5.651), (0.7387, 0.8473, 5.669), (-0.8397, 0.5859, 7.214), (-0.8394, -0.4954, 7.213), (0.2518, -0.494, 7.266), (0.2187, 0.5805, 7.307), (-2.08, -2.004, -0.2474), (-1.959, 2.139, -0.3181), (2.034, -2.133, -0.7673), (2.155, 2.01, -0.8381), (-1.774, -1.454, 0.2807), (-2.228, -1.917, 0.3051), (-2.258, 1.808, 0.394), (-1.8, 1.416, 0.3628), (1.512, -1.906, 0.8354), (1.122, -1.435, 0.6828), (1.481, 1.83, 0.9244), (1.084, 1.422, 0.7631), (-2.363, -1.273, 2.295), (-2.814, -1.753, 2.522), (-2.651, 1.994, 2.42), (-2.242, 1.46, 2.216), (1.097, 1.855, 1.716), (0.4812, 1.329, 1.687), (0.9307, -1.978, 1.821), (0.3635, -1.41, 1.766), (-2.127, -1.278, 3.749), (-2.456, -1.671, 3.927), (-2.454, 1.769, 3.191), (-2.127, 1.336, 3.18), (1.022, 1.755, 3.192), (0.5277, 1.342, 3.166), (1.02, -1.658, 3.922), (0.533, -1.287, 3.737), (-1.375, -1.102, 4.688), (-1.666, -1.437, 4.724), (-1.666, 1.464, 5.124), (-1.379, 1.155, 4.997), (1.253, 1.487, 5.135), (0.8661, 1.156, 4.999), (1.252, -1.46, 4.728), (0.8639, -1.101, 4.69), (-1.06, -0.8642, 6.359), (-1.251, -1.096, 6.412), (-1.31, 1.202, 6.392), (-1.107, 0.9744, 6.336), (0.9861, 1.284, 6.051), (0.7152, 1.024, 6.047), (1.087, -1.075, 6.015), (0.7969, -0.8323, 6.024), (-1.641, -1.642, -1.039), (-1.754, -1.639, -0.7788), (-1.641, 1.642, -1.039), (-1.655, 1.738, -0.8365), (1.643, -1.642, -1.039), (1.597, -1.744, -1.203), (1.643, 1.642, -1.039), (1.696, 1.633, -1.26)], [], [(28, 29, 11, 8), (31, 30, 9, 10), (32, 33, 12, 13), (25, 4, 5, 26), (50, 24, 25, 48), (26, 5, 7, 27), (34, 35, 14, 15), (30, 28, 8, 9), (29, 31, 10, 11), (27, 7, 6, 24), (40, 41, 20, 21), (36, 37, 16, 17), (33, 34, 15, 12), (35, 32, 13, 14), (43, 40, 21, 22), (37, 38, 19, 16), (39, 36, 17, 18), (38, 39, 18, 19), (42, 43, 22, 23), (44, 45, 0, 1), (41, 42, 23, 20), (2, 1, 0, 3), (45, 46, 3, 0), (47, 44, 1, 2), (46, 47, 2, 3), (53, 56, 29, 28), (58, 54, 30, 31), (67, 60, 8, 11), (52, 55, 5, 4), (61, 66, 34, 33), (64, 62, 32, 35), (66, 64, 35, 34), (60, 63, 9, 8), (69, 74, 38, 37), (72, 70, 36, 39), (74, 72, 39, 38), (68, 71, 13, 12), (77, 82, 42, 41), (80, 78, 40, 43), (82, 80, 43, 42), (76, 79, 17, 16), (85, 90, 46, 45), (88, 86, 44, 47), (90, 88, 47, 46), (84, 87, 21, 20), (24, 6, 4, 25), (49, 26, 27, 51), (57, 52, 4, 6), (51, 27, 24, 50), (99, 95, 49, 51), (59, 57, 6, 7), (55, 59, 7, 5), (56, 58, 31, 29), (54, 53, 28, 30), (65, 67, 11, 10), (62, 61, 33, 32), (75, 68, 12, 15), (63, 65, 10, 9), (83, 76, 16, 19), (73, 75, 15, 14), (70, 69, 37, 36), (71, 73, 14, 13), (78, 77, 41, 40), (91, 84, 20, 23), (81, 83, 19, 18), (79, 81, 18, 17), (89, 91, 23, 22), (86, 85, 45, 44), (87, 89, 22, 21), (93, 97, 50, 48), (97, 99, 51, 50), (53, 54, 55, 52), (54, 58, 59, 55), (58, 56, 57, 59), (56, 53, 52, 57), (61, 62, 63, 60), (62, 64, 65, 63), (64, 66, 67, 65), (66, 61, 60, 67), (69, 70, 71, 68), (70, 72, 73, 71), (72, 74, 75, 73), (74, 69, 68, 75), (77, 78, 79, 76), (78, 80, 81, 79), (80, 82, 83, 81), (82, 77, 76, 83), (85, 86, 87, 84), (86, 88, 89, 87), (88, 90, 91, 89), (90, 85, 84, 91), (48, 25, 26, 49), (94, 92, 93, 95), (98, 94, 95, 99), (96, 98, 99, 97), (92, 96, 97, 93), (95, 93, 48, 49)])
me_cube_004.polygons.foreach_set('material_index', [1, 1, 1, 1, 1, 1, 1, 1, 1, 1, 1, 1, 1, 1, 1, 1, 1, 1, 1, 1, 1, 1, 1, 1, 1, 1, 1, 1, 1, 1, 1, 1, 1, 1, 1, 1, 1, 1, 1, 1, 1, 1, 1, 1, 1, 1, 1, 1, 1, 1, 1, 1, 1, 1, 1, 1, 1, 1, 1, 1, 1, 1, 1, 1, 1, 1, 1, 1, 1, 1, 1, 1, 1, 1, 1, 1, 1, 1, 1, 1, 1, 1, 1, 1, 1, 1, 1, 1, 1, 1, 1, 1, 1, 1, 1, 1, 1])
_uv = me_cube_004.uv_layers.new(name='UVMap')
_uv.uv.foreach_set('vector', [0.625, 1.0, 0.625, 0.75, 0.625, 0.75, 0.625, 1.0, 0.625, 0.5, 0.625, 0.25, 0.625, 0.25, 0.625, 0.5, 0.625, 0.25, 0.625, 0.0, 0.625, 0.0, 0.625, 0.25, 0.4638, 0.0, 0.6168, 0.0, 0.6168, 0.25, 0.4638, 0.25, 0.4367, 0.75, 0.4638, 0.75, 0.4638, 1.0, 0.4367, 1.0, 0.4638, 0.25, 0.6168, 0.25, 0.6168, 0.5, 0.4638, 0.5, 0.625, 0.75, 0.625, 0.5, 0.625, 0.5, 0.625, 0.75, 0.625, 0.25, 0.625, 0.0, 0.625, 0.0, 0.625, 0.25, 0.625, 0.75, 0.625, 0.5, 0.625, 0.5, 0.625, 0.75, 0.4638, 0.5, 0.6168, 0.5, 0.6168, 0.75, 0.4638, 0.75, 0.625, 0.25, 0.625, 0.0, 0.625, 0.0, 0.625, 0.25, 0.625, 0.25, 0.625, 0.0, 0.625, 0.0, 0.625, 0.25, 0.625, 1.0, 0.625, 0.75, 0.625, 0.75, 0.625, 1.0, 0.625, 0.5, 0.625, 0.25, 0.625, 0.25, 0.625, 0.5, 0.625, 0.5, 0.625, 0.25, 0.625, 0.25, 0.625, 0.5, 0.625, 1.0, 0.625, 0.75, 0.625, 0.75, 0.625, 1.0, 0.625, 0.5, 0.625, 0.25, 0.625, 0.25, 0.625, 0.5, 0.625, 0.75, 0.625, 0.5, 0.625, 0.5, 0.625, 0.75, 0.625, 0.75, 0.625, 0.5, 0.625, 0.5, 0.625, 0.75, 0.625, 0.25, 0.625, 0.0, 0.625, 0.0, 0.625, 0.25, 0.625, 1.0, 0.625, 0.75, 0.625, 0.75, 0.625, 1.0, 0.625, 0.5, 0.875, 0.5, 0.875, 0.75, 0.625, 0.75, 0.625, 1.0, 0.625, 0.75, 0.625, 0.75, 0.625, 1.0, 0.625, 0.5, 0.625, 0.25, 0.625, 0.25, 0.625, 0.5, 0.625, 0.75, 0.625, 0.5, 0.625, 0.5, 0.625, 0.75, 0.625, 1.0, 0.625, 0.75, 0.625, 0.75, 0.625, 1.0, 0.625, 0.5, 0.625, 0.25, 0.625, 0.25, 0.625, 0.5, 0.625, 0.7491, 0.625, 0.9997, 0.625, 1.0, 0.625, 0.75, 0.6212, -0.001474, 0.6211, 0.2493, 0.6168, 0.25, 0.6168, 0.0, 0.625, 1.0, 0.625, 0.75, 0.625, 0.75, 0.625, 1.0, 0.625, 0.5, 0.625, 0.25, 0.625, 0.25, 0.625, 0.5, 0.625, 0.75, 0.625, 0.5, 0.625, 0.5, 0.625, 0.75, 0.625, -0.000632, 0.625, 0.2505, 0.625, 0.25, 0.625, 0.0, 0.625, 1.0, 0.625, 0.75, 0.625, 0.75, 0.625, 1.0, 0.625, 0.5, 0.625, 0.25, 0.625, 0.25, 0.625, 0.5, 0.625, 0.75, 0.625, 0.5, 0.625, 0.5, 0.625, 0.75, 0.625, -0.0009425, 0.625, 0.2508, 0.625, 0.25, 0.625, 0.0, 0.625, 1.0, 0.625, 0.75, 0.625, 0.75, 0.625, 1.0, 0.625, 0.5, 0.625, 0.25, 0.625, 0.25, 0.625, 0.5, 0.625, 0.75, 0.625, 0.5, 0.625, 0.5, 0.625, 0.75, 0.625, 0.0008893, 0.625, 0.2501, 0.625, 0.25, 0.625, 0.0, 0.625, 1.0, 0.625, 0.75, 0.625, 0.75, 0.625, 1.0, 0.625, 0.5, 0.625, 0.25, 0.625, 0.25, 0.625, 0.5, 0.625, 0.75, 0.625, 0.5, 0.625, 0.5, 0.625, 0.75, 0.625, -0.0004475, 0.625, 0.2504, 0.625, 0.25, 0.625, 0.0, 0.4638, 0.75, 0.6168, 0.75, 0.6168, 1.0, 0.4638, 1.0, 0.4367, 0.25, 0.4638, 0.25, 0.4638, 0.5, 0.4367, 0.5, 0.6213, 0.7514, 0.6212, 0.9993, 0.6168, 1.0, 0.6168, 0.75, 0.4367, 0.5, 0.4638, 0.5, 0.4638, 0.75, 0.4367, 0.75, 0.3248, 0.5491, 0.1752, 0.5491, 0.1586, 0.5, 0.3421, 0.5, 0.6211, 0.5014, 0.6212, 0.7507, 0.6168, 0.75, 0.6168, 0.5, 0.6211, 0.2486, 0.6211, 0.5007, 0.6168, 0.5, 0.6168, 0.25, 0.625, 0.75, 0.625, 0.5, 0.625, 0.5, 0.625, 0.75, 0.625, 0.25, 0.625, 0.0, 0.625, 0.0, 0.625, 0.25, 0.625, 0.5006, 0.625, 0.7495, 0.625, 0.75, 0.625, 0.5, 0.625, 0.25, 0.625, 0.0, 0.625, 0.0, 0.625, 0.25, 0.625, 0.7483, 0.625, 0.9995, 0.625, 1.0, 0.625, 0.75, 0.625, 0.2509, 0.625, 0.5004, 0.625, 0.5, 0.625, 0.25, 0.625, 0.7499, 0.625, 1.0, 0.625, 1.0, 0.625, 0.75, 0.625, 0.501, 0.625, 0.7491, 0.625, 0.75, 0.625, 0.5, 0.625, 0.25, 0.625, 0.0, 0.625, 0.0, 0.625, 0.25, 0.625, 0.2516, 0.625, 0.5005, 0.625, 0.5, 0.625, 0.25, 0.625, 0.25, 0.625, 0.0, 0.625, 0.0, 0.625, 0.25, 0.625, 0.7488, 0.625, 0.9998, 0.625, 1.0, 0.625, 0.75, 0.625, 0.4991, 0.625, 0.7499, 0.625, 0.75, 0.625, 0.5, 0.625, 0.2501, 0.625, 0.4996, 0.625, 0.5, 0.625, 0.25, 0.625, 0.5005, 0.625, 0.7496, 0.625, 0.75, 0.625, 0.5, 0.625, 0.25, 0.625, 0.0, 0.625, 0.0, 0.625, 0.25, 0.625, 0.2511, 0.625, 0.5002, 0.625, 0.5, 0.625, 0.25, 0.1752, 0.7009, 0.3248, 0.7009, 0.3421, 0.75, 0.1586, 0.75, 0.3281, 0.7009, 0.3281, 0.5491, 0.4367, 0.5, 0.4367, 0.75, 0.625, 0.0, 0.625, 0.25, 0.6211, 0.2493, 0.6212, -0.001474, 0.625, 0.25, 0.625, 0.5, 0.6211, 0.5007, 0.6211, 0.2486, 0.625, 0.5, 0.625, 0.75, 0.6212, 0.7507, 0.6211, 0.5014, 0.625, 0.75, 0.625, 1.0, 0.6212, 0.9993, 0.6213, 0.7514, 0.625, 0.0, 0.625, 0.25, 0.625, 0.2505, 0.625, -0.000632, 0.625, 0.25, 0.625, 0.5, 0.625, 0.5004, 0.625, 0.2509, 0.625, 0.5, 0.625, 0.75, 0.625, 0.7495, 0.625, 0.5006, 0.625, 0.75, 0.625, 1.0, 0.625, 0.9997, 0.625, 0.7491, 0.625, 0.0, 0.625, 0.25, 0.625, 0.2508, 0.625, -0.0009425, 0.625, 0.25, 0.625, 0.5, 0.625, 0.5005, 0.625, 0.2516, 0.625, 0.5, 0.625, 0.75, 0.625, 0.7491, 0.625, 0.501, 0.625, 0.75, 0.625, 1.0, 0.625, 0.9995, 0.625, 0.7483, 0.625, 0.0, 0.625, 0.25, 0.625, 0.2501, 0.625, 0.0008893, 0.625, 0.25, 0.625, 0.5, 0.625, 0.4996, 0.625, 0.2501, 0.625, 0.5, 0.625, 0.75, 0.625, 0.7499, 0.625, 0.4991, 0.625, 0.75, 0.625, 1.0, 0.625, 1.0, 0.625, 0.7499, 0.625, 0.0, 0.625, 0.25, 0.625, 0.2504, 0.625, -0.0004475, 0.625, 0.25, 0.625, 0.5, 0.625, 0.5002, 0.625, 0.2511, 0.625, 0.5, 0.625, 0.75, 0.625, 0.7496, 0.625, 0.5005, 0.625, 0.75, 0.625, 1.0, 0.625, 0.9998, 0.625, 0.7488, 0.4367, 0.0, 0.4638, 0.0, 0.4638, 0.25, 0.4367, 0.25, 0.1773, 0.5523, 0.1773, 0.6977, 0.1741, 0.6998, 0.1741, 0.5502, 0.3227, 0.5523, 0.1773, 0.5523, 0.1752, 0.5491, 0.3248, 0.5491, 0.3227, 0.6977, 0.3227, 0.5523, 0.3281, 0.5491, 0.3281, 0.7009, 0.1773, 0.6977, 0.3227, 0.6977, 0.3248, 0.7009, 0.1752, 0.7009, 0.1741, 0.5502, 0.1741, 0.6998, 0.125, 0.7167, 0.125, 0.5333])
me_cube_004.materials.append(mat_folhas_verdes)
me_cube_004.materials.append(mat_folhas)
me_cube_004.update()
me_cube_005 = bpy.data.meshes.new('Cube.005')
me_cube_005.from_pydata([(-0.6421, -0.6421, -0.6421), (-1.137, -0.6421, 2.497), (-0.6421, 0.6421, -0.6421), (-1.137, 0.6421, 2.497), (0.6421, -0.6421, -0.6421), (0.1475, -0.6421, 2.497), (0.6421, 0.6421, -0.6421), (0.1475, 0.6421, 2.497), (-1.508, 0.6421, -1.896), (-1.508, -0.6421, -1.896), (-0.2234, 0.6421, -1.896), (-0.2234, -0.6421, -1.896), (-1.248, 1.054, -3.68), (-1.248, -1.054, -3.68), (0.8597, 1.054, -3.68), (0.8597, -1.054, -3.68), (-1.248, 1.054, -3.68), (-1.248, -1.054, -3.68), (0.8597, 1.054, -3.68), (0.8597, -1.054, -3.68)], [], [(0, 1, 3, 2), (2, 3, 7, 6), (6, 7, 5, 4), (4, 5, 1, 0), (4, 0, 9, 11), (7, 3, 1, 5), (10, 11, 15, 14), (2, 6, 10, 8), (0, 2, 8, 9), (6, 4, 11, 10), (15, 13, 17, 19), (9, 8, 12, 13), (11, 9, 13, 15), (8, 10, 14, 12), (16, 18, 19, 17), (12, 14, 18, 16), (14, 15, 19, 18), (13, 12, 16, 17)])
_uv = me_cube_005.uv_layers.new(name='UVMap')
_uv.uv.foreach_set('vector', [0.375, 0.0, 0.625, 0.0, 0.625, 0.25, 0.375, 0.25, 0.375, 0.25, 0.625, 0.25, 0.625, 0.5, 0.375, 0.5, 0.375, 0.5, 0.625, 0.5, 0.625, 0.75, 0.375, 0.75, 0.375, 0.75, 0.625, 0.75, 0.625, 1.0, 0.375, 1.0, 0.375, 0.75, 0.375, 1.0, 0.375, 1.0, 0.375, 0.75, 0.625, 0.5, 0.875, 0.5, 0.875, 0.75, 0.625, 0.75, 0.375, 0.5, 0.375, 0.75, 0.375, 0.75, 0.375, 0.5, 0.375, 0.25, 0.375, 0.5, 0.375, 0.5, 0.375, 0.25, 0.375, 0.0, 0.375, 0.25, 0.375, 0.25, 0.375, 0.0, 0.375, 0.5, 0.375, 0.75, 0.375, 0.75, 0.375, 0.5, 0.375, 0.75, 0.375, 1.0, 0.375, 1.0, 0.375, 0.75, 0.375, 0.0, 0.375, 0.25, 0.375, 0.25, 0.375, 0.0, 0.375, 0.75, 0.375, 1.0, 0.375, 1.0, 0.375, 0.75, 0.375, 0.25, 0.375, 0.5, 0.375, 0.5, 0.375, 0.25, 0.125, 0.5, 0.375, 0.5, 0.375, 0.75, 0.125, 0.75, 0.375, 0.25, 0.375, 0.5, 0.375, 0.5, 0.375, 0.25, 0.375, 0.5, 0.375, 0.75, 0.375, 0.75, 0.375, 0.5, 0.375, 0.0, 0.375, 0.25, 0.375, 0.25, 0.375, 0.0])
me_cube_005.materials.append(mat_material_002)
me_cube_005.update()

# ---- objects
ob_cube = bpy.data.objects.new('Cube', me_cube)
ob_cube_001 = bpy.data.objects.new('Cube.001', me_cube_001)
ob_cube_002 = bpy.data.objects.new('Cube.002', me_cube_002)
ob_cube_003 = bpy.data.objects.new('Cube.003', me_cube_003)
ob_cube_004 = bpy.data.objects.new('Cube.004', me_cube_004)
ob_cube_005 = bpy.data.objects.new('Cube.005', me_cube_005)

# ---- transforms, parenting, visibility, modifiers, constraints
ob_cube.location = (0.0, 0.0, 2.74)
_m = ob_cube.modifiers.new('Subdivision', 'SUBSURF')
_m.levels = 2
ob_cube_001.location = (0.0, 0.0, 1.74)
ob_cube_001.scale = (0.4459, 0.4459, 0.4459)
_m = ob_cube_001.modifiers.new('Subdivision', 'SUBSURF')
ob_cube_002.location = (3.74, 3.723, 2.74)
_m = ob_cube_002.modifiers.new('Subdivision', 'SUBSURF')
_m.levels = 2
ob_cube_003.location = (3.74, 3.723, 1.74)
ob_cube_003.scale = (0.4459, 0.4459, 0.4459)
_m = ob_cube_003.modifiers.new('Subdivision', 'SUBSURF')
ob_cube_004.location = (-4.001, 4.72, 2.74)
ob_cube_004.rotation_euler = (0.0, -0.0, 0.5815)
_m = ob_cube_004.modifiers.new('Subdivision', 'SUBSURF')
_m.levels = 2
ob_cube_005.location = (-4.001, 4.72, 1.74)
ob_cube_005.rotation_euler = (0.0, -0.0, 0.5815)
ob_cube_005.scale = (0.4459, 0.4459, 0.4459)
_m = ob_cube_005.modifiers.new('Subdivision', 'SUBSURF')

# ---- collection membership
col_collection.objects.link(ob_cube)
col_collection.objects.link(ob_cube_001)
col_collection.objects.link(ob_cube_002)
col_collection.objects.link(ob_cube_003)
col_collection.objects.link(ob_cube_004)
col_collection.objects.link(ob_cube_005)

# ---- scene / render settings (as saved in the file)
scene.frame_start = 1; scene.frame_end = 250; scene.frame_set(1)
scene.render.engine = 'BLENDER_EEVEE_NEXT'
scene.cycles.sampling_pattern = 'TABULATED_SOBOL'
scene.view_settings.view_transform = 'Filmic'
bpy.context.view_layer.update()

# ---- added for rendering (the .blend has no active camera and no usable light): camera, sun
cam_auto = bpy.data.cameras.new('AutoCamera')
cam_auto.lens = 50.0
cam_auto.sensor_width = 36.0
cam_auto.clip_end = 1000.0
ob_auto_camera = bpy.data.objects.new('AutoCamera', cam_auto)
scene.collection.objects.link(ob_auto_camera)
ob_auto_camera.location = (17.548, -19.2584, 20.2058)
ob_auto_camera.rotation_euler = (1.09748, -7.21219e-08, 0.694738)
scene.camera = ob_auto_camera
light_auto_sun = bpy.data.lights.new('AutoSun', 'SUN')
light_auto_sun.energy = 3.0
light_auto_sun.angle = 0.0523599
ob_auto_sun = bpy.data.objects.new('AutoSun', light_auto_sun)
scene.collection.objects.link(ob_auto_sun)
ob_auto_sun.rotation_euler = (0.872665, 0.174533, 0.523599)
bpy.context.view_layer.update()
